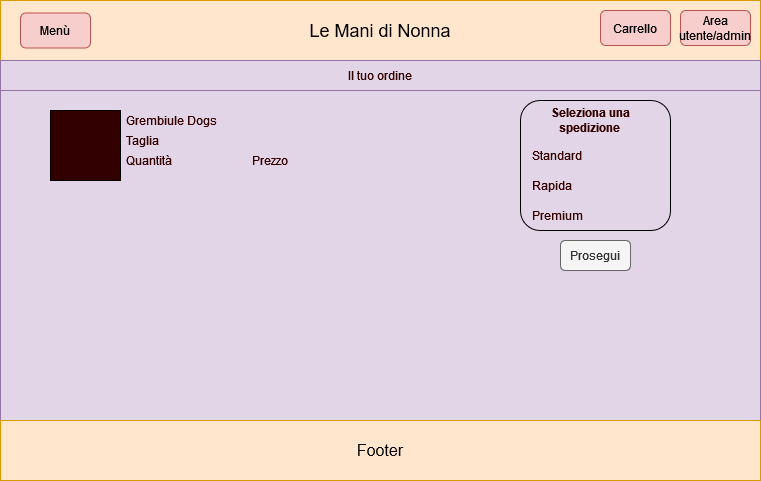

The diagram above was exported from draw.io. Its source (the exported page's mxGraphModel, read from the mxfile embedded in the PNG):
<mxGraphModel dx="1209" dy="767" grid="1" gridSize="10" guides="1" tooltips="1" connect="1" arrows="1" fold="1" page="1" pageScale="1" pageWidth="827" pageHeight="1169" math="0" shadow="0">
  <root>
    <mxCell id="0" />
    <mxCell id="1" parent="0" />
    <mxCell id="OwEcgagxbkUqcHsTaHoX-1" value="" style="rounded=0;whiteSpace=wrap;html=1;fillColor=#e1d5e7;strokeColor=#9673a6;glass=0;" parent="1" vertex="1">
      <mxGeometry x="40" y="120" width="760" height="480" as="geometry" />
    </mxCell>
    <mxCell id="OwEcgagxbkUqcHsTaHoX-2" value="&lt;font style=&quot;font-size: 18px&quot;&gt;Le Mani di Nonna&lt;/font&gt;" style="rounded=0;whiteSpace=wrap;html=1;fillColor=#ffe6cc;strokeColor=#d79b00;" parent="1" vertex="1">
      <mxGeometry x="40" y="120" width="760" height="60" as="geometry" />
    </mxCell>
    <mxCell id="OwEcgagxbkUqcHsTaHoX-3" value="&lt;font style=&quot;font-size: 16px&quot;&gt;Footer&lt;/font&gt;" style="rounded=0;whiteSpace=wrap;html=1;fillColor=#ffe6cc;strokeColor=#d79b00;" parent="1" vertex="1">
      <mxGeometry x="40" y="540" width="760" height="60" as="geometry" />
    </mxCell>
    <mxCell id="OwEcgagxbkUqcHsTaHoX-4" value="Menù" style="rounded=1;whiteSpace=wrap;html=1;fillColor=#f8cecc;strokeColor=#b85450;" parent="1" vertex="1">
      <mxGeometry x="60" y="132.5" width="70" height="35" as="geometry" />
    </mxCell>
    <mxCell id="OwEcgagxbkUqcHsTaHoX-5" value="Carrello" style="rounded=1;whiteSpace=wrap;html=1;fillColor=#f8cecc;strokeColor=#b85450;" parent="1" vertex="1">
      <mxGeometry x="640" y="130" width="70" height="35" as="geometry" />
    </mxCell>
    <mxCell id="OwEcgagxbkUqcHsTaHoX-6" value="Area utente/admin" style="rounded=1;whiteSpace=wrap;html=1;fillColor=#f8cecc;strokeColor=#b85450;" parent="1" vertex="1">
      <mxGeometry x="720" y="130" width="70" height="35" as="geometry" />
    </mxCell>
    <mxCell id="mzzlvRLwJLxYw9BW4aoA-85" value="&lt;font style=&quot;font-size: 12px&quot; color=&quot;#330000&quot;&gt;Il tuo ordine&lt;/font&gt;" style="rounded=0;whiteSpace=wrap;html=1;fontSize=8;strokeColor=#9673a6;fillColor=#e1d5e7;" parent="1" vertex="1">
      <mxGeometry x="40" y="180" width="760" height="30" as="geometry" />
    </mxCell>
    <mxCell id="mzzlvRLwJLxYw9BW4aoA-86" value="" style="whiteSpace=wrap;html=1;aspect=fixed;rounded=0;fontSize=12;fontColor=#330000;strokeColor=default;fillColor=#330000;" parent="1" vertex="1">
      <mxGeometry x="90" y="230" width="70" height="70" as="geometry" />
    </mxCell>
    <mxCell id="mzzlvRLwJLxYw9BW4aoA-87" value="Grembiule Dogs" style="rounded=0;whiteSpace=wrap;html=1;fontSize=12;fontColor=#330000;strokeColor=none;fillColor=none;align=left;" parent="1" vertex="1">
      <mxGeometry x="164" y="225" width="116" height="30" as="geometry" />
    </mxCell>
    <mxCell id="mzzlvRLwJLxYw9BW4aoA-88" value="&lt;div align=&quot;left&quot;&gt;Taglia&lt;/div&gt;" style="rounded=0;whiteSpace=wrap;html=1;fontSize=12;fontColor=#330000;strokeColor=none;fillColor=none;align=left;" parent="1" vertex="1">
      <mxGeometry x="164" y="245" width="90" height="30" as="geometry" />
    </mxCell>
    <mxCell id="mzzlvRLwJLxYw9BW4aoA-89" value="&lt;div align=&quot;left&quot;&gt;Quantità&lt;/div&gt;" style="rounded=0;whiteSpace=wrap;html=1;fontSize=12;fontColor=#330000;strokeColor=none;fillColor=none;align=left;" parent="1" vertex="1">
      <mxGeometry x="164" y="265" width="90" height="30" as="geometry" />
    </mxCell>
    <mxCell id="mzzlvRLwJLxYw9BW4aoA-90" value="&lt;div align=&quot;right&quot;&gt;Prezzo&lt;/div&gt;" style="rounded=0;whiteSpace=wrap;html=1;fontSize=12;fontColor=#330000;strokeColor=none;fillColor=none;align=right;" parent="1" vertex="1">
      <mxGeometry x="240" y="265" width="90" height="30" as="geometry" />
    </mxCell>
    <mxCell id="mzzlvRLwJLxYw9BW4aoA-92" value="Rapida" style="rounded=0;whiteSpace=wrap;html=1;fontSize=12;fontColor=#330000;strokeColor=none;fillColor=none;align=left;" parent="1" vertex="1">
      <mxGeometry x="570" y="290" width="120" height="30" as="geometry" />
    </mxCell>
    <mxCell id="mzzlvRLwJLxYw9BW4aoA-93" value="Prosegui" style="rounded=1;whiteSpace=wrap;html=1;fontSize=12;strokeColor=#666666;fillColor=#f5f5f5;align=center;fontColor=#333333;" parent="1" vertex="1">
      <mxGeometry x="600" y="360" width="70" height="30" as="geometry" />
    </mxCell>
    <mxCell id="mzzlvRLwJLxYw9BW4aoA-95" value="Standard" style="rounded=0;whiteSpace=wrap;html=1;fontSize=12;fontColor=#330000;strokeColor=none;fillColor=none;align=left;glass=0;sketch=0;" parent="1" vertex="1">
      <mxGeometry x="570" y="260" width="120" height="30" as="geometry" />
    </mxCell>
    <mxCell id="mzzlvRLwJLxYw9BW4aoA-96" value="Premium" style="rounded=0;whiteSpace=wrap;html=1;fontSize=12;fontColor=#330000;strokeColor=none;fillColor=none;align=left;" parent="1" vertex="1">
      <mxGeometry x="570" y="320" width="120" height="30" as="geometry" />
    </mxCell>
    <mxCell id="mzzlvRLwJLxYw9BW4aoA-97" value="&lt;b&gt;Seleziona una spedizione&lt;br&gt;&lt;/b&gt;" style="rounded=0;whiteSpace=wrap;html=1;fontSize=12;fontColor=#330000;strokeColor=none;fillColor=none;" parent="1" vertex="1">
      <mxGeometry x="570" y="225" width="120" height="30" as="geometry" />
    </mxCell>
    <mxCell id="mzzlvRLwJLxYw9BW4aoA-99" value="" style="rounded=1;whiteSpace=wrap;html=1;glass=0;sketch=0;fontSize=12;fontColor=#330000;strokeColor=default;fillColor=none;" parent="1" vertex="1">
      <mxGeometry x="560" y="220" width="150" height="130" as="geometry" />
    </mxCell>
  </root>
</mxGraphModel>